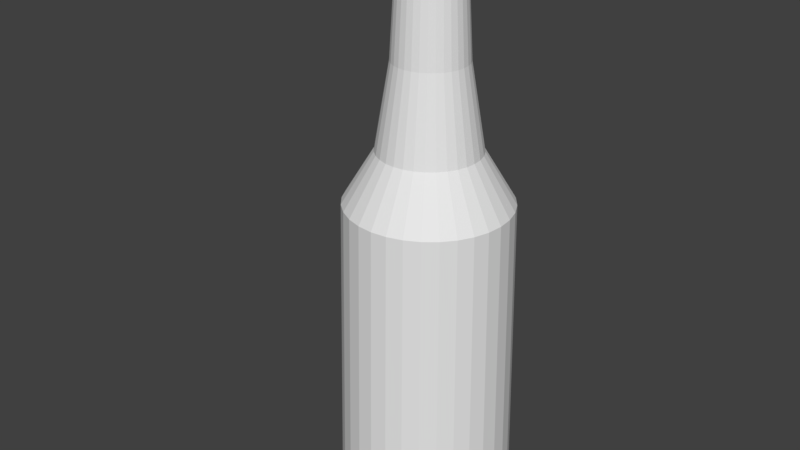 # Source: Flaske.blend  (saved by Blender 2.79.0; exported with 4.5.12 LTS)
import bpy
from mathutils import Matrix  # noqa: F401  (used for matrix-valued properties, if any)

bpy.ops.wm.read_factory_settings(use_empty=True)
scene = bpy.context.scene
scene.name = 'Scene'

# ---- collections
col_collection_1 = bpy.data.collections.new('Collection 1'); scene.collection.children.link(col_collection_1)

# ---- world
world_world = bpy.data.worlds.new('World'); scene.world = world_world
world_world.color = (0.05088, 0.05088, 0.05088)
world_world.use_sun_shadow = False
world_world.sun_shadow_jitter_overblur = 0.0
world_world.cycles.sampling_method = 'MANUAL'

# ---- meshes
me_cylinder_001 = bpy.data.meshes.new('Cylinder.001')
me_cylinder_001.from_pydata([(-0.06788, 0.1016, 1.128), (8.077e-08, 0.1754, 2.004), (-0.04675, 0.1129, 1.128), (0.03422, 0.172, 2.004), (-0.02384, 0.1198, 1.128), (0.06712, 0.162, 2.004), (0.1222, 2.709e-07, 1.128), (0.09744, 0.1458, 2.004), (0.1198, -0.02384, 1.128), (0.124, 0.124, 2.004), (0.162, 0.06712, 2.004), (0.1458, 0.09744, 2.004), (0.172, 0.03422, 2.004), (0.162, 0.06712, 2.004), (0.172, 0.03422, 2.004), (0.1754, 2.575e-07, 2.004), (0.172, -0.03422, 2.004), (0.162, -0.06712, 2.004), (0.1458, -0.09744, 2.004), (0.124, -0.124, 2.004), (0.09744, -0.1458, 2.004), (-0.124, -0.124, 2.004), (0.06712, -0.162, 2.004), (0.172, -0.03422, 2.004), (0.03422, -0.172, 2.004), (0.1754, 2.575e-07, 2.004), (2.362e-08, -0.1754, 2.004), (-0.03422, 0.172, 2.004), (-0.03422, -0.172, 2.004), (-0.06712, -0.162, 2.004), (-0.09744, -0.1458, 2.004), (-0.124, -0.124, 2.004), (0.04675, 0.1129, 1.128), (-0.1458, -0.09744, 2.004), (-0.162, -0.06712, 2.004), (-0.172, -0.03422, 2.004), (-0.1754, 4.136e-07, 2.004), (-0.172, 0.03422, 2.004), (-0.162, 0.06712, 2.004), (-0.1458, 0.09744, 2.004), (-0.124, 0.124, 2.004), (-0.09744, 0.1458, 2.004), (-0.06712, 0.162, 2.004), (0.1129, -0.04675, 1.128), (-0.03422, 0.172, 2.004), (0.0, 0.0, 1.0), (0.0, 0.0, 1.0), (5.12e-08, 0.5138, -1.439), (5.428e-08, 0.4814, 0.4969), (8.444e-08, 0.2986, 0.8023), (9.275e-08, 0.2147, 1.304), (7.702e-08, 0.1911, 1.71), (0.03729, 0.1874, 1.71), (0.04188, 0.2105, 1.304), (0.05825, 0.2929, 0.8023), (0.09391, 0.4721, 0.4969), (0.1002, 0.504, -1.439), (0.07314, 0.1766, 1.71), (0.08215, 0.1983, 1.304), (0.1143, 0.2759, 0.8023), (0.1842, 0.4447, 0.4969), (0.1966, 0.4747, -1.439), (0.1062, 0.1589, 1.71), (0.1193, 0.1785, 1.304), (0.1659, 0.2483, 0.8023), (0.2674, 0.4002, 0.4969), (0.2855, 0.4272, -1.439), (0.1351, 0.1351, 1.71), (0.1518, 0.1518, 1.304), (0.2111, 0.2111, 0.8023), (0.3404, 0.3404, 0.4969), (0.3633, 0.3633, -1.439), (0.1589, 0.1062, 1.71), (0.1785, 0.1193, 1.304), (0.2483, 0.1659, 0.8023), (0.4002, 0.2674, 0.4969), (0.4272, 0.2855, -1.439), (0.1766, 0.07314, 1.71), (0.1983, 0.08215, 1.304), (0.2759, 0.1143, 0.8023), (0.4447, 0.1842, 0.4969), (0.4747, 0.1966, -1.439), (0.1874, 0.03729, 1.71), (0.2105, 0.04188, 1.304), (0.2929, 0.05825, 0.8023), (0.4721, 0.09391, 0.4969), (0.504, 0.1002, -1.439), (0.1911, 2.594e-07, 1.71), (0.2147, 2.398e-07, 1.304), (0.2986, 2.244e-07, 0.8023), (0.4814, 1.965e-07, 0.4969), (0.5138, 1.856e-07, -1.439), (0.1874, -0.03729, 1.71), (0.2105, -0.04188, 1.304), (0.2929, -0.05825, 0.8023), (0.4721, -0.09391, 0.4969), (0.504, -0.1002, -1.439), (0.1766, -0.07314, 1.71), (0.1983, -0.08215, 1.304), (0.2759, -0.1143, 0.8023), (0.4447, -0.1842, 0.4969), (0.4747, -0.1966, -1.439), (0.1589, -0.1062, 1.71), (0.1785, -0.1193, 1.304), (0.2483, -0.1659, 0.8023), (0.4002, -0.2674, 0.4969), (0.4272, -0.2855, -1.439), (0.1351, -0.1351, 1.71), (0.1518, -0.1518, 1.304), (0.2111, -0.2111, 0.8023), (0.3404, -0.3404, 0.4969), (0.3633, -0.3633, -1.439), (0.1062, -0.1589, 1.71), (0.1193, -0.1785, 1.304), (0.1659, -0.2483, 0.8023), (0.2674, -0.4002, 0.4969), (0.2855, -0.4272, -1.439), (0.07314, -0.1766, 1.71), (0.08215, -0.1983, 1.304), (0.1143, -0.2759, 0.8023), (0.1842, -0.4447, 0.4969), (0.1966, -0.4747, -1.439), (0.03729, -0.1874, 1.71), (0.04188, -0.2105, 1.304), (0.05825, -0.2929, 0.8023), (0.09391, -0.4721, 0.4969), (0.1002, -0.504, -1.439), (1.474e-08, -0.1911, 1.71), (2.281e-08, -0.2147, 1.304), (-1.285e-08, -0.2986, 0.8023), (-1.026e-07, -0.4814, 0.4969), (-1.162e-07, -0.5138, -1.439), (-0.03729, -0.1874, 1.71), (-0.04188, -0.2105, 1.304), (-0.05825, -0.2929, 0.8023), (-0.09391, -0.4721, 0.4969), (-0.1002, -0.504, -1.439), (-0.07314, -0.1766, 1.71), (-0.08215, -0.1983, 1.304), (-0.1143, -0.2759, 0.8023), (-0.1842, -0.4447, 0.4969), (-0.1966, -0.4747, -1.439), (-0.1062, -0.1589, 1.71), (-0.1193, -0.1785, 1.304), (-0.1659, -0.2483, 0.8023), (-0.2674, -0.4002, 0.4969), (-0.2855, -0.4272, -1.439), (-0.1351, -0.1351, 1.71), (-0.1518, -0.1518, 1.304), (-0.2111, -0.2111, 0.8023), (-0.3404, -0.3404, 0.4969), (-0.3633, -0.3633, -1.439), (-0.1589, -0.1062, 1.71), (-0.1785, -0.1193, 1.304), (-0.2483, -0.1659, 0.8023), (-0.4002, -0.2674, 0.4969), (-0.4272, -0.2855, -1.439), (-0.1766, -0.07314, 1.71), (-0.1983, -0.08215, 1.304), (-0.2759, -0.1143, 0.8023), (-0.4447, -0.1842, 0.4969), (-0.4747, -0.1966, -1.439), (-0.1874, -0.03729, 1.71), (-0.2105, -0.04188, 1.304), (-0.2929, -0.05825, 0.8023), (-0.4721, -0.09391, 0.4969), (-0.504, -0.1002, -1.439), (-0.1911, 4.296e-07, 1.71), (-0.2147, 4.308e-07, 1.304), (-0.2986, 4.902e-07, 0.8023), (-0.4814, 6.249e-07, 0.4969), (-0.5138, 6.43e-07, -1.439), (-0.1874, 0.03729, 1.71), (-0.2105, 0.04188, 1.304), (-0.2929, 0.05825, 0.8023), (-0.4721, 0.09391, 0.4969), (-0.504, 0.1002, -1.439), (-0.1766, 0.07314, 1.71), (-0.1983, 0.08215, 1.304), (-0.2759, 0.1143, 0.8023), (-0.4447, 0.1842, 0.4969), (-0.4747, 0.1966, -1.439), (-0.1589, 0.1062, 1.71), (-0.1785, 0.1193, 1.304), (-0.2483, 0.1659, 0.8023), (-0.4002, 0.2674, 0.4969), (-0.4272, 0.2855, -1.439), (-0.1351, 0.1351, 1.71), (-0.1518, 0.1518, 1.304), (-0.2111, 0.2111, 0.8023), (-0.3404, 0.3404, 0.4969), (-0.3633, 0.3633, -1.439), (-0.1062, 0.1589, 1.71), (-0.1193, 0.1785, 1.304), (-0.1659, 0.2483, 0.8023), (-0.2674, 0.4002, 0.4969), (-0.2855, 0.4272, -1.439), (-0.07314, 0.1766, 1.71), (-0.08215, 0.1983, 1.304), (-0.1143, 0.2759, 0.8023), (-0.1842, 0.4447, 0.4969), (-0.1966, 0.4747, -1.439), (-0.03729, 0.1874, 1.71), (-0.04188, 0.2105, 1.304), (-0.05825, 0.2929, 0.8023), (-0.09391, 0.4721, 0.4969), (-0.1002, 0.504, -1.439), (-0.03422, -0.172, 2.004), (-0.06712, -0.162, 2.004), (-0.09744, -0.1458, 2.004), (-0.09744, 0.1458, 2.004), (-0.06712, 0.162, 2.004), (-0.03422, 0.172, 2.004), (0.1754, 2.575e-07, 2.004), (0.172, -0.03422, 2.004), (0.1016, -0.06788, 2.004), (0.1129, -0.04675, 2.004), (0.1198, -0.02384, 2.004), (0.1222, 2.709e-07, 2.004), (-0.06712, 0.162, 2.004), (-0.09744, 0.1458, 2.004), (-0.09744, -0.1458, 2.004), (-0.06712, -0.162, 2.004), (-0.03422, -0.172, 2.004), (-0.124, -0.124, 2.004), (0.02384, 0.1198, 1.128), (8.483e-08, 0.1222, 1.128), (0.1129, -0.04675, 1.128), (0.1198, -0.02384, 1.128), (0.1222, 2.709e-07, 1.128), (-0.02384, 0.1198, 1.128), (-0.04675, 0.1129, 1.128), (-0.06788, 0.1016, 1.128), (8.483e-08, 0.1222, 1.128), (0.02384, 0.1198, 1.128), (0.04675, 0.1129, 1.128), (0.06788, 0.1016, 1.128), (0.08639, -0.08639, 1.128), (0.06788, -0.1016, 1.128), (0.04675, -0.1129, 1.128), (0.02384, -0.1198, 1.128), (4.502e-08, -0.1222, 1.128), (-0.02384, -0.1198, 1.128), (8.077e-08, 0.1754, 2.004), (-0.04675, -0.1129, 1.128), (-0.06788, -0.1016, 1.128), (-0.08639, -0.08639, 1.128), (-0.1016, -0.06788, 1.128), (-0.1129, -0.04675, 1.128), (-0.1198, -0.02384, 1.128), (-0.1222, 3.797e-07, 1.128), (-0.1198, 0.02384, 1.128), (-0.1129, 0.04676, 1.128), (-0.1016, 0.06788, 1.128), (-0.08639, 0.08639, 1.128), (0.08639, 0.08639, 1.128), (0.1016, 0.06788, 1.128), (0.1129, 0.04676, 1.128), (0.03422, -0.172, 2.004), (0.06712, 0.162, 2.004), (0.172, 0.03422, 2.004), (0.162, 0.06712, 2.004), (0.1198, 0.02384, 1.128), (-0.9239, -0.3827, -1.0), (8.077e-08, 0.1754, 2.004), (0.03422, 0.172, 2.004), (0.1458, -0.09744, 2.004), (0.162, -0.06712, 2.004), (-0.172, -0.03422, 2.004), (0.1016, -0.06788, 1.128), (0.06712, -0.162, 2.004), (-0.1458, -0.09744, 2.004), (-0.162, -0.06712, 2.004), (-0.172, -0.03422, 2.004), (0.162, -0.06712, 2.004), (0.1458, -0.09744, 2.004), (-0.02384, 0.1198, 2.004), (-0.04675, 0.1129, 2.004), (-0.06788, 0.1016, 2.004), (0.1198, 0.02384, 2.004), (0.1129, 0.04676, 2.004), (0.1016, 0.06788, 2.004), (0.08639, 0.08639, 2.004), (0.03422, 0.172, 2.004), (0.06712, 0.162, 2.004), (0.09744, -0.1458, 2.004), (0.1458, 0.09744, 2.004), (-0.162, -0.06712, 2.004), (-0.1458, -0.09744, 2.004), (0.1016, -0.06788, 1.128), (0.1198, 0.02384, 1.128), (0.1129, 0.04676, 1.128), (0.1016, 0.06788, 1.128), (0.08639, 0.08639, 1.128), (-0.08639, 0.08639, 1.128), (-0.1016, 0.06788, 1.128), (-0.1129, 0.04676, 1.128), (-0.1198, 0.02384, 1.128), (-0.1222, 3.797e-07, 1.128), (-0.1198, -0.02384, 1.128), (-0.1129, -0.04675, 1.128), (-0.1016, -0.06788, 1.128), (-0.08639, -0.08639, 1.128), (-0.06788, -0.1016, 1.128), (-0.04675, -0.1129, 1.128), (-0.02384, -0.1198, 1.128), (4.502e-08, -0.1222, 1.128), (0.02384, -0.1198, 1.128), (0.04675, -0.1129, 1.128), (0.06788, -0.1016, 1.128), (0.08639, -0.08639, 1.128), (0.06788, 0.1016, 1.128), (0.124, 0.124, 2.004), (0.124, -0.124, 2.004), (0.09744, 0.1458, 2.004), (-0.124, 0.124, 2.004), (-0.1458, 0.09744, 2.004), (-0.162, 0.06712, 2.004), (-0.172, 0.03422, 2.004), (-0.1754, 4.136e-07, 2.004), (2.362e-08, -0.1754, 2.004), (0.03422, -0.172, 2.004), (2.362e-08, -0.1754, 2.004), (-0.08639, 0.08639, 2.004), (-0.1016, 0.06788, 2.004), (-0.1129, 0.04676, 2.004), (-0.1198, 0.02384, 2.004), (-0.1222, 3.797e-07, 2.004), (-0.1754, 4.136e-07, 2.004), (-0.172, 0.03422, 2.004), (-0.1198, -0.02384, 2.004), (-0.1129, -0.04675, 2.004), (-0.1016, -0.06788, 2.004), (-0.08639, -0.08639, 2.004), (-0.06788, -0.1016, 2.004), (-0.04675, -0.1129, 2.004), (-0.02384, -0.1198, 2.004), (-0.162, 0.06712, 2.004), (-0.1458, 0.09744, 2.004), (-0.124, 0.124, 2.004), (4.502e-08, -0.1222, 2.004), (0.02384, -0.1198, 2.004), (0.04675, -0.1129, 2.004), (0.06788, -0.1016, 2.004), (0.08639, -0.08639, 2.004), (0.06788, 0.1016, 2.004), (0.04675, 0.1129, 2.004), (0.02384, 0.1198, 2.004), (8.483e-08, 0.1222, 2.004), (0.09744, 0.1458, 2.004), (0.124, -0.124, 2.004), (0.124, 0.124, 2.004), (0.1458, 0.09744, 2.004), (0.0, 0.0, -1.0), (0.09744, -0.1458, 2.004), (0.06712, -0.162, 2.004)], [], [(51, 1, 3, 52), (52, 3, 5, 57), (57, 5, 7, 62), (62, 7, 9, 67), (67, 9, 11, 72), (72, 11, 13, 77), (77, 13, 14, 82), (82, 14, 15, 87), (87, 15, 16, 92), (92, 16, 17, 97), (97, 17, 18, 102), (102, 18, 19, 107), (107, 19, 20, 112), (112, 20, 22, 117), (117, 22, 24, 122), (122, 24, 26, 127), (127, 26, 28, 132), (132, 28, 29, 137), (137, 29, 30, 142), (142, 30, 31, 147), (147, 31, 33, 152), (152, 33, 34, 157), (157, 34, 35, 162), (162, 35, 36, 167), (167, 36, 37, 172), (172, 37, 38, 177), (177, 38, 39, 182), (182, 39, 40, 187), (187, 40, 41, 192), (192, 41, 42, 197), (197, 42, 44, 202), (202, 44, 1, 51), (206, 205, 48, 47), (205, 204, 49, 48), (204, 203, 50, 49), (203, 202, 51, 50), (201, 200, 205, 206), (200, 199, 204, 205), (199, 198, 203, 204), (198, 197, 202, 203), (196, 195, 200, 201), (195, 194, 199, 200), (194, 193, 198, 199), (193, 192, 197, 198), (191, 190, 195, 196), (190, 189, 194, 195), (189, 188, 193, 194), (188, 187, 192, 193), (186, 185, 190, 191), (185, 184, 189, 190), (184, 183, 188, 189), (183, 182, 187, 188), (181, 180, 185, 186), (180, 179, 184, 185), (179, 178, 183, 184), (178, 177, 182, 183), (176, 175, 180, 181), (175, 174, 179, 180), (174, 173, 178, 179), (173, 172, 177, 178), (171, 170, 175, 176), (170, 169, 174, 175), (169, 168, 173, 174), (168, 167, 172, 173), (166, 165, 170, 171), (165, 164, 169, 170), (164, 163, 168, 169), (163, 162, 167, 168), (161, 160, 165, 166), (160, 159, 164, 165), (159, 158, 163, 164), (158, 157, 162, 163), (156, 155, 160, 161), (155, 154, 159, 160), (154, 153, 158, 159), (153, 152, 157, 158), (151, 150, 155, 156), (150, 149, 154, 155), (149, 148, 153, 154), (148, 147, 152, 153), (146, 145, 150, 151), (145, 144, 149, 150), (144, 143, 148, 149), (143, 142, 147, 148), (141, 140, 145, 146), (140, 139, 144, 145), (139, 138, 143, 144), (138, 137, 142, 143), (136, 135, 140, 141), (135, 134, 139, 140), (134, 133, 138, 139), (133, 132, 137, 138), (131, 130, 135, 136), (130, 129, 134, 135), (129, 128, 133, 134), (128, 127, 132, 133), (126, 125, 130, 131), (125, 124, 129, 130), (124, 123, 128, 129), (123, 122, 127, 128), (121, 120, 125, 126), (120, 119, 124, 125), (119, 118, 123, 124), (118, 117, 122, 123), (116, 115, 120, 121), (115, 114, 119, 120), (114, 113, 118, 119), (113, 112, 117, 118), (111, 110, 115, 116), (110, 109, 114, 115), (109, 108, 113, 114), (108, 107, 112, 113), (106, 105, 110, 111), (105, 104, 109, 110), (104, 103, 108, 109), (103, 102, 107, 108), (101, 100, 105, 106), (100, 99, 104, 105), (99, 98, 103, 104), (98, 97, 102, 103), (96, 95, 100, 101), (95, 94, 99, 100), (94, 93, 98, 99), (93, 92, 97, 98), (91, 90, 95, 96), (90, 89, 94, 95), (89, 88, 93, 94), (88, 87, 92, 93), (86, 85, 90, 91), (85, 84, 89, 90), (84, 83, 88, 89), (83, 82, 87, 88), (81, 80, 85, 86), (80, 79, 84, 85), (79, 78, 83, 84), (78, 77, 82, 83), (76, 75, 80, 81), (75, 74, 79, 80), (74, 73, 78, 79), (73, 72, 77, 78), (71, 70, 75, 76), (70, 69, 74, 75), (69, 68, 73, 74), (68, 67, 72, 73), (66, 65, 70, 71), (65, 64, 69, 70), (64, 63, 68, 69), (63, 62, 67, 68), (61, 60, 65, 66), (60, 59, 64, 65), (59, 58, 63, 64), (58, 57, 62, 63), (56, 55, 60, 61), (55, 54, 59, 60), (54, 53, 58, 59), (53, 52, 57, 58), (35, 34, 331, 330), (47, 48, 55, 56), (48, 49, 54, 55), (49, 50, 53, 54), (50, 51, 52, 53), (29, 28, 336, 335), (9, 7, 345, 282), (11, 9, 282, 281), (31, 30, 334, 333), (14, 13, 280, 279), (1, 44, 276, 348), (7, 5, 346, 345), (40, 39, 324, 323), (22, 20, 343, 342), (33, 31, 333, 332), (26, 24, 341, 340), (42, 41, 278, 277), (274, 214, 23, 267), (211, 210, 220, 219), (275, 274, 267, 266), (16, 15, 218, 217), (328, 273, 268, 319), (350, 275, 266, 313), (349, 284, 259, 314), (355, 354, 285, 270), (351, 349, 314, 312), (271, 224, 21, 288), (30, 29, 335, 334), (20, 19, 344, 343), (279, 280, 10, 12), (3, 1, 348, 347), (218, 279, 12, 213), (326, 327, 328, 329), (13, 11, 281, 280), (272, 271, 288, 287), (37, 36, 327, 326), (24, 22, 342, 341), (10, 352, 286, 261), (352, 351, 312, 286), (207, 322, 320, 223), (284, 283, 265, 259), (41, 40, 323, 278), (15, 14, 279, 218), (39, 38, 325, 324), (322, 321, 258, 320), (17, 16, 217, 216), (325, 326, 329, 337), (347, 348, 264, 283), (340, 341, 321, 322), (329, 328, 319, 318), (346, 347, 283, 284), (264, 212, 27, 243), (336, 340, 322, 207), (283, 264, 243, 265), (345, 346, 284, 349), (12, 10, 261, 260), (216, 217, 214, 274), (337, 329, 318, 317), (335, 336, 207, 208), (321, 355, 270, 258), (276, 277, 211, 212), (327, 330, 273, 328), (344, 215, 275, 350), (341, 342, 355, 321), (333, 334, 209, 224), (36, 35, 330, 327), (332, 333, 224, 271), (331, 332, 271, 272), (44, 42, 277, 276), (206, 47, 56, 61, 66, 71, 76, 81, 86, 91, 96, 101, 106, 111, 116, 121, 126, 131, 136, 141, 146, 151, 156, 161, 166, 171, 176, 181, 186, 191, 196, 201), (19, 18, 215, 344), (34, 33, 332, 331), (28, 26, 340, 336), (38, 37, 326, 325), (5, 3, 347, 346), (282, 345, 349, 351), (215, 216, 274, 275), (217, 218, 213, 214), (334, 335, 208, 209), (324, 325, 337, 338), (348, 276, 212, 264), (281, 282, 351, 352), (343, 344, 350, 354), (323, 324, 338, 339), (342, 343, 354, 355), (280, 281, 352, 10), (330, 331, 272, 273), (278, 323, 339, 210), (18, 17, 216, 215), (277, 278, 210, 211), (338, 337, 317, 316), (208, 207, 223, 222), (213, 12, 260, 25), (210, 339, 315, 220), (214, 213, 25, 23), (339, 338, 316, 315), (209, 208, 222, 221), (273, 272, 287, 268), (224, 209, 221, 21), (354, 350, 313, 285), (212, 211, 219, 27), (331, 330, 249, 248), (332, 331, 248, 247), (343, 342, 239, 238), (333, 332, 247, 246), (344, 343, 238, 237), (334, 333, 246, 245), (276, 348, 233, 4), (215, 344, 237, 269), (335, 334, 245, 244), (277, 276, 4, 2), (216, 215, 269, 43), (336, 335, 244, 242), (278, 277, 2, 0), (217, 216, 43, 8), (323, 278, 0, 254), (346, 345, 236, 235), (281, 280, 257, 256), (340, 336, 242, 241), (324, 323, 254, 253), (347, 346, 235, 234), (282, 281, 256, 255), (341, 340, 241, 240), (325, 324, 253, 252), (348, 347, 234, 233), (345, 282, 255, 236), (326, 325, 252, 251), (218, 217, 8, 6), (327, 326, 251, 250), (342, 341, 240, 239), (279, 218, 6, 262), (330, 327, 250, 249), (280, 279, 262, 257), (2, 4, 230, 231), (249, 250, 298, 299), (254, 0, 232, 294), (255, 256, 292, 293), (235, 236, 311, 32), (262, 6, 229, 290), (237, 238, 309, 310), (43, 269, 289, 227), (4, 233, 226, 230), (238, 239, 308, 309), (233, 234, 225, 226), (252, 253, 295, 296), (239, 240, 307, 308), (240, 241, 306, 307), (0, 2, 231, 232), (241, 242, 305, 306), (8, 43, 227, 228), (256, 257, 291, 292), (234, 235, 32, 225), (242, 244, 304, 305), (236, 255, 293, 311), (244, 245, 303, 304), (6, 8, 228, 229), (245, 246, 302, 303), (251, 252, 296, 297), (269, 237, 310, 289), (257, 262, 290, 291), (246, 247, 301, 302), (248, 249, 299, 300), (247, 248, 300, 301), (250, 251, 297, 298), (253, 254, 294, 295), (231, 230, 226, 225, 32, 311, 293, 292, 291, 290, 229, 228, 227, 289, 310, 309, 308, 307, 306, 305, 304, 303, 302, 301, 300, 299, 298, 297, 296, 295, 294, 232)])
me_cylinder_001.use_remesh_preserve_volume = False
me_cylinder_001.use_remesh_preserve_attributes = False
me_cylinder_001.use_mirror_vertex_groups = False
me_cylinder_001.update()

# ---- objects
ob_cylinder = bpy.data.objects.new('Cylinder', me_cylinder_001)

# ---- transforms, parenting, visibility, modifiers, constraints
ob_cylinder.location = (0.0, 0.0, 0.5308)
ob_cylinder.color = (0.04742, 1.0, 0.08474, 1.0)
ob_cylinder.lineart.crease_threshold = 0.0

# ---- collection membership
col_collection_1.objects.link(ob_cylinder)

# ---- scene / render settings (as saved in the file)
scene.frame_start = 1; scene.frame_end = 250; scene.frame_set(1)
scene.render.engine = 'BLENDER_EEVEE_NEXT'
scene.render.resolution_percentage = 50
scene.render.dither_intensity = 0.0
scene.cycles.use_denoising = False
scene.cycles.samples = 128
scene.cycles.sampling_pattern = 'TABULATED_SOBOL'
scene.cycles.use_adaptive_sampling = False
scene.cycles.use_light_tree = False
scene.cycles.blur_glossy = 0.0
scene.cycles.sample_clamp_indirect = 0.0
scene.view_settings.view_transform = 'Standard'
bpy.context.view_layer.update()

# ---- added for rendering (the .blend has no active camera and no usable light): camera, sun
cam_auto = bpy.data.cameras.new('AutoCamera')
cam_auto.lens = 50.0
cam_auto.sensor_width = 36.0
cam_auto.clip_end = 1000.0
ob_auto_camera = bpy.data.objects.new('AutoCamera', cam_auto)
scene.collection.objects.link(ob_auto_camera)
ob_auto_camera.location = (3.3753, -4.29639, 3.67756)
ob_auto_camera.rotation_euler = (1.09748, -7.21219e-08, 0.694738)
scene.camera = ob_auto_camera
light_auto_sun = bpy.data.lights.new('AutoSun', 'SUN')
light_auto_sun.energy = 3.0
light_auto_sun.angle = 0.0523599
ob_auto_sun = bpy.data.objects.new('AutoSun', light_auto_sun)
scene.collection.objects.link(ob_auto_sun)
ob_auto_sun.rotation_euler = (0.872665, 0.174533, 0.523599)
bpy.context.view_layer.update()

